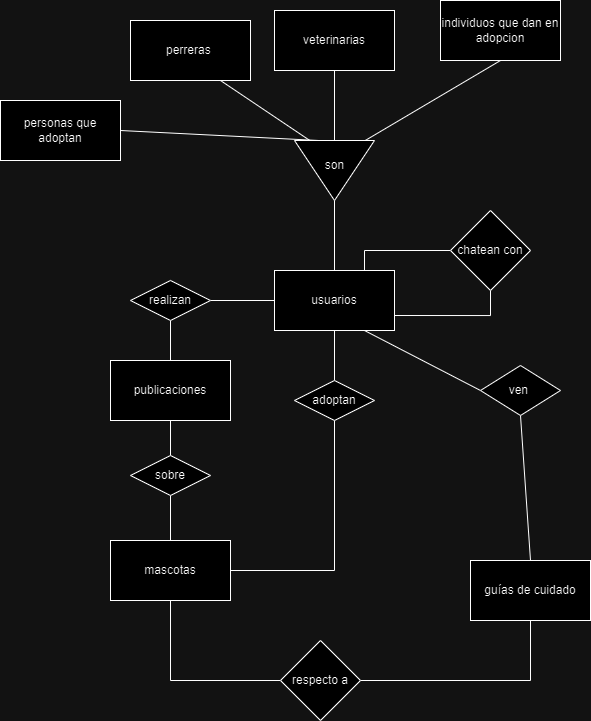

The diagram above was exported from draw.io. Its source (the exported page's mxGraphModel, read from the mxfile embedded in the PNG):
<mxGraphModel dx="1062" dy="672" grid="1" gridSize="10" guides="1" tooltips="1" connect="1" arrows="1" fold="1" page="1" pageScale="1" pageWidth="827" pageHeight="1169" math="0" shadow="0">
  <root>
    <mxCell id="0" />
    <mxCell id="1" parent="0" />
    <mxCell id="QVBNqF0l7UUdUS3EgUGw-12" style="rounded=0;orthogonalLoop=1;jettySize=auto;html=1;exitX=0.5;exitY=1;exitDx=0;exitDy=0;entryX=0.5;entryY=1;entryDx=0;entryDy=0;endArrow=none;endFill=0;shadow=0;strokeColor=default;" parent="1" source="QVBNqF0l7UUdUS3EgUGw-1" target="QVBNqF0l7UUdUS3EgUGw-27" edge="1">
      <mxGeometry relative="1" as="geometry">
        <mxPoint x="394.0000000000002" y="285" as="targetPoint" />
      </mxGeometry>
    </mxCell>
    <mxCell id="QVBNqF0l7UUdUS3EgUGw-1" value="individuos que dan en adopcion" style="whiteSpace=wrap;html=1;shadow=0;strokeColor=default;" parent="1" vertex="1">
      <mxGeometry x="460" y="90" width="120" height="60" as="geometry" />
    </mxCell>
    <mxCell id="QVBNqF0l7UUdUS3EgUGw-10" style="rounded=0;orthogonalLoop=1;jettySize=auto;html=1;exitX=0.75;exitY=1;exitDx=0;exitDy=0;entryX=0.5;entryY=0;entryDx=0;entryDy=0;endArrow=none;endFill=0;shadow=0;strokeColor=default;" parent="1" source="QVBNqF0l7UUdUS3EgUGw-3" target="QVBNqF0l7UUdUS3EgUGw-27" edge="1">
      <mxGeometry relative="1" as="geometry">
        <mxPoint x="334" y="272.5" as="targetPoint" />
      </mxGeometry>
    </mxCell>
    <mxCell id="QVBNqF0l7UUdUS3EgUGw-3" value="perreras&amp;nbsp;" style="rounded=0;whiteSpace=wrap;html=1;shadow=0;strokeColor=default;" parent="1" vertex="1">
      <mxGeometry x="150" y="110" width="120" height="60" as="geometry" />
    </mxCell>
    <mxCell id="QVBNqF0l7UUdUS3EgUGw-11" style="rounded=0;orthogonalLoop=1;jettySize=auto;html=1;entryX=1;entryY=0.5;entryDx=0;entryDy=0;endArrow=none;endFill=0;shadow=0;strokeColor=default;" parent="1" source="QVBNqF0l7UUdUS3EgUGw-4" target="QVBNqF0l7UUdUS3EgUGw-27" edge="1">
      <mxGeometry relative="1" as="geometry">
        <mxPoint x="374.0000000000002" y="272.5" as="targetPoint" />
      </mxGeometry>
    </mxCell>
    <mxCell id="QVBNqF0l7UUdUS3EgUGw-4" value="veterinarias" style="whiteSpace=wrap;html=1;shadow=0;strokeColor=default;" parent="1" vertex="1">
      <mxGeometry x="294" y="100" width="120" height="60" as="geometry" />
    </mxCell>
    <mxCell id="QVBNqF0l7UUdUS3EgUGw-19" style="rounded=0;orthogonalLoop=1;jettySize=auto;html=1;entryX=1;entryY=0.5;entryDx=0;entryDy=0;endArrow=none;endFill=0;shadow=0;strokeColor=default;exitX=0;exitY=0.5;exitDx=0;exitDy=0;" parent="1" source="QVBNqF0l7UUdUS3EgUGw-5" target="QVBNqF0l7UUdUS3EgUGw-18" edge="1">
      <mxGeometry relative="1" as="geometry">
        <mxPoint x="292" y="470.32258064516145" as="sourcePoint" />
        <mxPoint x="228" y="460" as="targetPoint" />
      </mxGeometry>
    </mxCell>
    <mxCell id="QVBNqF0l7UUdUS3EgUGw-32" style="edgeStyle=orthogonalEdgeStyle;rounded=0;orthogonalLoop=1;jettySize=auto;html=1;exitX=0.5;exitY=1;exitDx=0;exitDy=0;endArrow=none;endFill=0;" parent="1" source="QVBNqF0l7UUdUS3EgUGw-5" target="QVBNqF0l7UUdUS3EgUGw-31" edge="1">
      <mxGeometry relative="1" as="geometry" />
    </mxCell>
    <mxCell id="QVBNqF0l7UUdUS3EgUGw-35" style="rounded=0;orthogonalLoop=1;jettySize=auto;html=1;entryX=0;entryY=0.5;entryDx=0;entryDy=0;endArrow=none;endFill=0;exitX=0.75;exitY=1;exitDx=0;exitDy=0;" parent="1" source="QVBNqF0l7UUdUS3EgUGw-5" target="QVBNqF0l7UUdUS3EgUGw-34" edge="1">
      <mxGeometry relative="1" as="geometry">
        <mxPoint x="500" y="320" as="sourcePoint" />
      </mxGeometry>
    </mxCell>
    <mxCell id="QVBNqF0l7UUdUS3EgUGw-5" value="usuarios" style="whiteSpace=wrap;html=1;shadow=0;strokeColor=default;" parent="1" vertex="1">
      <mxGeometry x="294" y="360" width="120" height="60" as="geometry" />
    </mxCell>
    <mxCell id="QVBNqF0l7UUdUS3EgUGw-15" style="rounded=0;orthogonalLoop=1;jettySize=auto;html=1;exitX=0;exitY=0.5;exitDx=0;exitDy=0;shadow=0;strokeColor=default;endArrow=none;endFill=0;" parent="1" source="QVBNqF0l7UUdUS3EgUGw-27" target="QVBNqF0l7UUdUS3EgUGw-5" edge="1">
      <mxGeometry relative="1" as="geometry">
        <mxPoint x="354.0000000000002" y="310" as="sourcePoint" />
      </mxGeometry>
    </mxCell>
    <mxCell id="QVBNqF0l7UUdUS3EgUGw-14" style="rounded=0;orthogonalLoop=1;jettySize=auto;html=1;exitX=1;exitY=0.5;exitDx=0;exitDy=0;entryX=0.042;entryY=0.074;entryDx=0;entryDy=0;endArrow=none;endFill=0;shadow=0;strokeColor=default;entryPerimeter=0;" parent="1" source="QVBNqF0l7UUdUS3EgUGw-13" target="QVBNqF0l7UUdUS3EgUGw-27" edge="1">
      <mxGeometry relative="1" as="geometry">
        <mxPoint x="314" y="285" as="targetPoint" />
      </mxGeometry>
    </mxCell>
    <mxCell id="QVBNqF0l7UUdUS3EgUGw-13" value="personas que adoptan" style="whiteSpace=wrap;html=1;shadow=0;strokeColor=default;" parent="1" vertex="1">
      <mxGeometry x="20" y="190" width="120" height="60" as="geometry" />
    </mxCell>
    <mxCell id="QVBNqF0l7UUdUS3EgUGw-22" style="rounded=0;orthogonalLoop=1;jettySize=auto;html=1;exitX=0.5;exitY=1;exitDx=0;exitDy=0;endArrow=none;endFill=0;shadow=0;strokeColor=default;" parent="1" source="QVBNqF0l7UUdUS3EgUGw-18" target="QVBNqF0l7UUdUS3EgUGw-21" edge="1">
      <mxGeometry relative="1" as="geometry">
        <mxPoint x="188" y="480" as="sourcePoint" />
      </mxGeometry>
    </mxCell>
    <mxCell id="QVBNqF0l7UUdUS3EgUGw-18" value="realizan" style="rhombus;whiteSpace=wrap;html=1;shadow=0;strokeColor=default;" parent="1" vertex="1">
      <mxGeometry x="150" y="370" width="80" height="40" as="geometry" />
    </mxCell>
    <mxCell id="QVBNqF0l7UUdUS3EgUGw-24" style="rounded=0;orthogonalLoop=1;jettySize=auto;html=1;exitX=0.5;exitY=1;exitDx=0;exitDy=0;entryX=0.5;entryY=0;entryDx=0;entryDy=0;endArrow=none;endFill=0;shadow=0;strokeColor=default;" parent="1" source="QVBNqF0l7UUdUS3EgUGw-21" target="QVBNqF0l7UUdUS3EgUGw-23" edge="1">
      <mxGeometry relative="1" as="geometry" />
    </mxCell>
    <mxCell id="QVBNqF0l7UUdUS3EgUGw-21" value="publicaciones" style="whiteSpace=wrap;html=1;shadow=0;strokeColor=default;" parent="1" vertex="1">
      <mxGeometry x="130" y="450" width="120" height="60" as="geometry" />
    </mxCell>
    <mxCell id="QVBNqF0l7UUdUS3EgUGw-25" style="rounded=0;orthogonalLoop=1;jettySize=auto;html=1;exitX=0.5;exitY=1;exitDx=0;exitDy=0;entryX=0.5;entryY=0;entryDx=0;entryDy=0;endArrow=none;endFill=0;shadow=0;strokeColor=default;" parent="1" source="QVBNqF0l7UUdUS3EgUGw-23" target="QVBNqF0l7UUdUS3EgUGw-26" edge="1">
      <mxGeometry relative="1" as="geometry">
        <mxPoint x="128" y="870" as="targetPoint" />
      </mxGeometry>
    </mxCell>
    <mxCell id="QVBNqF0l7UUdUS3EgUGw-23" value="sobre" style="rhombus;whiteSpace=wrap;html=1;shadow=0;strokeColor=default;" parent="1" vertex="1">
      <mxGeometry x="150" y="545" width="80" height="40" as="geometry" />
    </mxCell>
    <mxCell id="QVBNqF0l7UUdUS3EgUGw-26" value="mascotas" style="whiteSpace=wrap;html=1;shadow=0;strokeColor=default;" parent="1" vertex="1">
      <mxGeometry x="130" y="630" width="120" height="60" as="geometry" />
    </mxCell>
    <mxCell id="QVBNqF0l7UUdUS3EgUGw-27" value="" style="triangle;whiteSpace=wrap;html=1;rotation=-90;direction=west;" parent="1" vertex="1">
      <mxGeometry x="324" y="220" width="60" height="80" as="geometry" />
    </mxCell>
    <mxCell id="QVBNqF0l7UUdUS3EgUGw-28" value="son" style="text;html=1;align=center;verticalAlign=middle;resizable=0;points=[];autosize=1;strokeColor=none;fillColor=none;" parent="1" vertex="1">
      <mxGeometry x="334" y="240" width="40" height="30" as="geometry" />
    </mxCell>
    <mxCell id="QVBNqF0l7UUdUS3EgUGw-33" style="rounded=0;orthogonalLoop=1;jettySize=auto;html=1;entryX=1;entryY=0.5;entryDx=0;entryDy=0;endArrow=none;endFill=0;edgeStyle=orthogonalEdgeStyle;exitX=0.5;exitY=1;exitDx=0;exitDy=0;" parent="1" source="QVBNqF0l7UUdUS3EgUGw-31" target="QVBNqF0l7UUdUS3EgUGw-26" edge="1">
      <mxGeometry relative="1" as="geometry" />
    </mxCell>
    <mxCell id="QVBNqF0l7UUdUS3EgUGw-31" value="adoptan" style="rhombus;whiteSpace=wrap;html=1;" parent="1" vertex="1">
      <mxGeometry x="314" y="470" width="80" height="40" as="geometry" />
    </mxCell>
    <mxCell id="QVBNqF0l7UUdUS3EgUGw-37" style="rounded=0;orthogonalLoop=1;jettySize=auto;html=1;exitX=0.5;exitY=1;exitDx=0;exitDy=0;entryX=0.5;entryY=0;entryDx=0;entryDy=0;endArrow=none;endFill=0;" parent="1" source="QVBNqF0l7UUdUS3EgUGw-34" target="QVBNqF0l7UUdUS3EgUGw-36" edge="1">
      <mxGeometry relative="1" as="geometry" />
    </mxCell>
    <mxCell id="QVBNqF0l7UUdUS3EgUGw-34" value="ven&amp;nbsp;" style="rhombus;whiteSpace=wrap;html=1;" parent="1" vertex="1">
      <mxGeometry x="500" y="455" width="80" height="50" as="geometry" />
    </mxCell>
    <mxCell id="QVBNqF0l7UUdUS3EgUGw-39" style="edgeStyle=orthogonalEdgeStyle;rounded=0;orthogonalLoop=1;jettySize=auto;html=1;exitX=0.5;exitY=1;exitDx=0;exitDy=0;entryX=1;entryY=0.5;entryDx=0;entryDy=0;endArrow=none;endFill=0;" parent="1" source="QVBNqF0l7UUdUS3EgUGw-36" target="QVBNqF0l7UUdUS3EgUGw-38" edge="1">
      <mxGeometry relative="1" as="geometry" />
    </mxCell>
    <mxCell id="QVBNqF0l7UUdUS3EgUGw-36" value="guías de cuidado" style="whiteSpace=wrap;html=1;" parent="1" vertex="1">
      <mxGeometry x="490" y="650" width="120" height="60" as="geometry" />
    </mxCell>
    <mxCell id="QVBNqF0l7UUdUS3EgUGw-40" style="edgeStyle=orthogonalEdgeStyle;rounded=0;orthogonalLoop=1;jettySize=auto;html=1;exitX=0;exitY=0.5;exitDx=0;exitDy=0;entryX=0.5;entryY=1;entryDx=0;entryDy=0;endArrow=none;endFill=0;" parent="1" source="QVBNqF0l7UUdUS3EgUGw-38" target="QVBNqF0l7UUdUS3EgUGw-26" edge="1">
      <mxGeometry relative="1" as="geometry" />
    </mxCell>
    <mxCell id="QVBNqF0l7UUdUS3EgUGw-38" value="respecto a" style="rhombus;whiteSpace=wrap;html=1;" parent="1" vertex="1">
      <mxGeometry x="300" y="730" width="80" height="80" as="geometry" />
    </mxCell>
    <mxCell id="QVBNqF0l7UUdUS3EgUGw-43" style="edgeStyle=orthogonalEdgeStyle;rounded=0;orthogonalLoop=1;jettySize=auto;html=1;entryX=1;entryY=0.75;entryDx=0;entryDy=0;exitX=0.5;exitY=1;exitDx=0;exitDy=0;endArrow=none;endFill=0;" parent="1" source="QVBNqF0l7UUdUS3EgUGw-42" target="QVBNqF0l7UUdUS3EgUGw-5" edge="1">
      <mxGeometry relative="1" as="geometry">
        <Array as="points">
          <mxPoint x="510" y="405" />
        </Array>
      </mxGeometry>
    </mxCell>
    <mxCell id="QVBNqF0l7UUdUS3EgUGw-44" style="edgeStyle=orthogonalEdgeStyle;rounded=0;orthogonalLoop=1;jettySize=auto;html=1;exitX=0;exitY=0.5;exitDx=0;exitDy=0;entryX=0.75;entryY=0;entryDx=0;entryDy=0;endArrow=none;endFill=0;" parent="1" source="QVBNqF0l7UUdUS3EgUGw-42" target="QVBNqF0l7UUdUS3EgUGw-5" edge="1">
      <mxGeometry relative="1" as="geometry" />
    </mxCell>
    <mxCell id="QVBNqF0l7UUdUS3EgUGw-42" value="chatean con" style="rhombus;whiteSpace=wrap;html=1;" parent="1" vertex="1">
      <mxGeometry x="470" y="300" width="80" height="80" as="geometry" />
    </mxCell>
  </root>
</mxGraphModel>